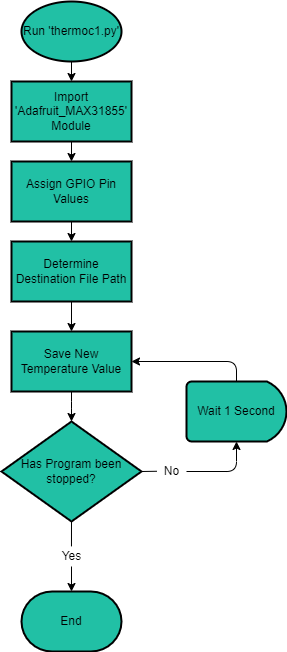

The diagram above was exported from draw.io. Its source (the exported page's mxGraphModel, read from the mxfile embedded in the PNG):
<mxGraphModel dx="1422" dy="737" grid="1" gridSize="10" guides="1" tooltips="1" connect="1" arrows="1" fold="1" page="1" pageScale="1" pageWidth="827" pageHeight="1169" math="0" shadow="0">
  <root>
    <mxCell id="0" />
    <mxCell id="1" parent="0" />
    <mxCell id="TrXAOTpooufsItNQ3M-3-6" value="" style="edgeStyle=orthogonalEdgeStyle;curved=0;rounded=1;sketch=0;orthogonalLoop=1;jettySize=auto;html=1;fontColor=#5C5C5C;strokeColor=#000000;fillColor=#21C0A5;" parent="1" source="TrXAOTpooufsItNQ3M-3-2" edge="1">
      <mxGeometry relative="1" as="geometry">
        <mxPoint x="120" y="190" as="targetPoint" />
      </mxGeometry>
    </mxCell>
    <mxCell id="TrXAOTpooufsItNQ3M-3-2" value="&lt;font color=&quot;#000000&quot;&gt;Import 'Adafruit_MAX31855' Module&lt;/font&gt;" style="rounded=0;whiteSpace=wrap;strokeWidth=2;html=1;sketch=0;fontColor=#5C5C5C;strokeColor=#000000;fillColor=#21C0A5;" parent="1" vertex="1">
      <mxGeometry x="60" y="110" width="120" height="60" as="geometry" />
    </mxCell>
    <mxCell id="TrXAOTpooufsItNQ3M-3-8" value="" style="edgeStyle=orthogonalEdgeStyle;curved=0;rounded=1;sketch=0;orthogonalLoop=1;jettySize=auto;html=1;fontColor=#5C5C5C;strokeColor=#000000;fillColor=#21C0A5;" parent="1" edge="1">
      <mxGeometry relative="1" as="geometry">
        <mxPoint x="120" y="250" as="sourcePoint" />
        <mxPoint x="120" y="270" as="targetPoint" />
      </mxGeometry>
    </mxCell>
    <mxCell id="TrXAOTpooufsItNQ3M-3-17" value="" style="edgeStyle=orthogonalEdgeStyle;curved=0;rounded=1;sketch=0;orthogonalLoop=1;jettySize=auto;html=1;fontColor=#5C5C5C;strokeColor=#000000;fillColor=#21C0A5;" parent="1" edge="1">
      <mxGeometry relative="1" as="geometry">
        <mxPoint x="120" y="330" as="sourcePoint" />
        <mxPoint x="120" y="360" as="targetPoint" />
      </mxGeometry>
    </mxCell>
    <mxCell id="TrXAOTpooufsItNQ3M-3-19" value="" style="edgeStyle=orthogonalEdgeStyle;curved=0;rounded=1;sketch=0;orthogonalLoop=1;jettySize=auto;html=1;fontColor=#5C5C5C;strokeColor=#000000;fillColor=#21C0A5;" parent="1" target="TrXAOTpooufsItNQ3M-3-18" edge="1">
      <mxGeometry relative="1" as="geometry">
        <mxPoint x="120" y="420" as="sourcePoint" />
      </mxGeometry>
    </mxCell>
    <mxCell id="TrXAOTpooufsItNQ3M-3-18" value="&lt;font color=&quot;#000000&quot;&gt;Has Program been stopped?&lt;/font&gt;" style="strokeWidth=2;html=1;shape=mxgraph.flowchart.decision;whiteSpace=wrap;rounded=0;sketch=0;fontColor=#5C5C5C;fillColor=#21C0A5;strokeColor=#000000;" parent="1" vertex="1">
      <mxGeometry x="50" y="450" width="140" height="100" as="geometry" />
    </mxCell>
    <mxCell id="TrXAOTpooufsItNQ3M-3-23" value="&lt;font color=&quot;#000000&quot;&gt;End&lt;/font&gt;" style="strokeWidth=2;html=1;shape=mxgraph.flowchart.terminator;whiteSpace=wrap;rounded=0;sketch=0;fontColor=#5C5C5C;fillColor=#21C0A5;strokeColor=#000000;" parent="1" vertex="1">
      <mxGeometry x="70" y="620" width="100" height="60" as="geometry" />
    </mxCell>
    <mxCell id="TrXAOTpooufsItNQ3M-3-47" style="edgeStyle=orthogonalEdgeStyle;curved=0;rounded=1;sketch=0;orthogonalLoop=1;jettySize=auto;html=1;entryX=0.5;entryY=1;entryDx=0;entryDy=0;entryPerimeter=0;fontColor=#000000;strokeColor=#000000;fillColor=#21C0A5;" parent="1" source="TrXAOTpooufsItNQ3M-3-24" target="TrXAOTpooufsItNQ3M-3-44" edge="1">
      <mxGeometry relative="1" as="geometry">
        <Array as="points">
          <mxPoint x="285" y="500" />
        </Array>
      </mxGeometry>
    </mxCell>
    <mxCell id="TrXAOTpooufsItNQ3M-3-24" value="&lt;font color=&quot;#000000&quot;&gt;No&lt;/font&gt;" style="text;html=1;align=center;verticalAlign=middle;resizable=0;points=[];autosize=1;strokeColor=none;fillColor=none;fontColor=#5C5C5C;" parent="1" vertex="1">
      <mxGeometry x="205" y="490" width="30" height="20" as="geometry" />
    </mxCell>
    <mxCell id="TrXAOTpooufsItNQ3M-3-29" value="" style="edgeStyle=orthogonalEdgeStyle;curved=0;rounded=1;sketch=0;orthogonalLoop=1;jettySize=auto;html=1;fontColor=#5C5C5C;strokeColor=#000000;fillColor=#21C0A5;" parent="1" source="TrXAOTpooufsItNQ3M-3-27" edge="1">
      <mxGeometry relative="1" as="geometry">
        <mxPoint x="120" y="110" as="targetPoint" />
      </mxGeometry>
    </mxCell>
    <mxCell id="TrXAOTpooufsItNQ3M-3-27" value="&lt;font color=&quot;#000000&quot;&gt;Run 'thermoc1.py'&lt;/font&gt;" style="strokeWidth=2;html=1;shape=mxgraph.flowchart.start_1;whiteSpace=wrap;rounded=0;sketch=0;fontColor=#5C5C5C;fillColor=#21C0A5;strokeColor=#000000;" parent="1" vertex="1">
      <mxGeometry x="70" y="30" width="100" height="60" as="geometry" />
    </mxCell>
    <mxCell id="TrXAOTpooufsItNQ3M-3-38" value="" style="edgeStyle=orthogonalEdgeStyle;curved=0;rounded=1;sketch=0;orthogonalLoop=1;jettySize=auto;html=1;fontColor=#000000;strokeColor=#000000;fillColor=#21C0A5;" parent="1" source="TrXAOTpooufsItNQ3M-3-37" target="TrXAOTpooufsItNQ3M-3-23" edge="1">
      <mxGeometry relative="1" as="geometry" />
    </mxCell>
    <mxCell id="TrXAOTpooufsItNQ3M-3-37" value="Yes" style="text;html=1;align=center;verticalAlign=middle;resizable=0;points=[];autosize=1;strokeColor=none;fillColor=none;fontColor=#000000;" parent="1" vertex="1">
      <mxGeometry x="105" y="575" width="30" height="20" as="geometry" />
    </mxCell>
    <mxCell id="TrXAOTpooufsItNQ3M-3-41" value="" style="endArrow=none;html=1;rounded=1;sketch=0;fontColor=#000000;strokeColor=#000000;fillColor=#21C0A5;curved=0;exitX=1;exitY=0.5;exitDx=0;exitDy=0;exitPerimeter=0;entryX=0.014;entryY=0.488;entryDx=0;entryDy=0;entryPerimeter=0;" parent="1" source="TrXAOTpooufsItNQ3M-3-18" target="TrXAOTpooufsItNQ3M-3-24" edge="1">
      <mxGeometry width="50" height="50" relative="1" as="geometry">
        <mxPoint x="300" y="499.76" as="sourcePoint" />
        <mxPoint x="200" y="500" as="targetPoint" />
      </mxGeometry>
    </mxCell>
    <mxCell id="TrXAOTpooufsItNQ3M-3-43" value="" style="endArrow=none;html=1;rounded=1;sketch=0;fontColor=#000000;strokeColor=#000000;fillColor=#21C0A5;curved=0;exitX=0.5;exitY=1;exitDx=0;exitDy=0;exitPerimeter=0;entryX=0.499;entryY=-0.006;entryDx=0;entryDy=0;entryPerimeter=0;" parent="1" source="TrXAOTpooufsItNQ3M-3-18" target="TrXAOTpooufsItNQ3M-3-37" edge="1">
      <mxGeometry width="50" height="50" relative="1" as="geometry">
        <mxPoint x="119.75999999999999" y="700" as="sourcePoint" />
        <mxPoint x="140" y="570" as="targetPoint" />
      </mxGeometry>
    </mxCell>
    <mxCell id="TrXAOTpooufsItNQ3M-3-45" style="edgeStyle=orthogonalEdgeStyle;curved=0;rounded=1;sketch=0;orthogonalLoop=1;jettySize=auto;html=1;entryX=1;entryY=0.5;entryDx=0;entryDy=0;fontColor=#000000;strokeColor=#000000;fillColor=#21C0A5;" parent="1" source="TrXAOTpooufsItNQ3M-3-44" edge="1">
      <mxGeometry relative="1" as="geometry">
        <Array as="points">
          <mxPoint x="285" y="390" />
        </Array>
        <mxPoint x="180" y="390" as="targetPoint" />
      </mxGeometry>
    </mxCell>
    <mxCell id="TrXAOTpooufsItNQ3M-3-44" value="Wait 1 Second" style="strokeWidth=2;html=1;shape=mxgraph.flowchart.delay;whiteSpace=wrap;rounded=0;sketch=0;fontColor=#000000;fillColor=#21C0A5;" parent="1" vertex="1">
      <mxGeometry x="235" y="410" width="100" height="60" as="geometry" />
    </mxCell>
    <mxCell id="jVjYKFMlrGPZxwYT5wID-1" value="&lt;span style=&quot;color: rgb(0 , 0 , 0)&quot;&gt;Assign GPIO Pin Values&lt;/span&gt;" style="rounded=0;whiteSpace=wrap;strokeWidth=2;html=1;sketch=0;fontColor=#5C5C5C;strokeColor=#000000;fillColor=#21C0A5;" vertex="1" parent="1">
      <mxGeometry x="60" y="190" width="120" height="60" as="geometry" />
    </mxCell>
    <mxCell id="jVjYKFMlrGPZxwYT5wID-2" value="&lt;span style=&quot;color: rgb(0 , 0 , 0)&quot;&gt;Determine Destination File Path&lt;/span&gt;" style="rounded=0;whiteSpace=wrap;strokeWidth=2;html=1;sketch=0;fontColor=#5C5C5C;strokeColor=#000000;fillColor=#21C0A5;" vertex="1" parent="1">
      <mxGeometry x="60" y="270" width="120" height="60" as="geometry" />
    </mxCell>
    <mxCell id="jVjYKFMlrGPZxwYT5wID-3" value="&lt;span style=&quot;color: rgb(0 , 0 , 0)&quot;&gt;Save New Temperature Value&lt;/span&gt;" style="rounded=0;whiteSpace=wrap;strokeWidth=2;html=1;sketch=0;fontColor=#5C5C5C;strokeColor=#000000;fillColor=#21C0A5;" vertex="1" parent="1">
      <mxGeometry x="60" y="360" width="120" height="60" as="geometry" />
    </mxCell>
  </root>
</mxGraphModel>